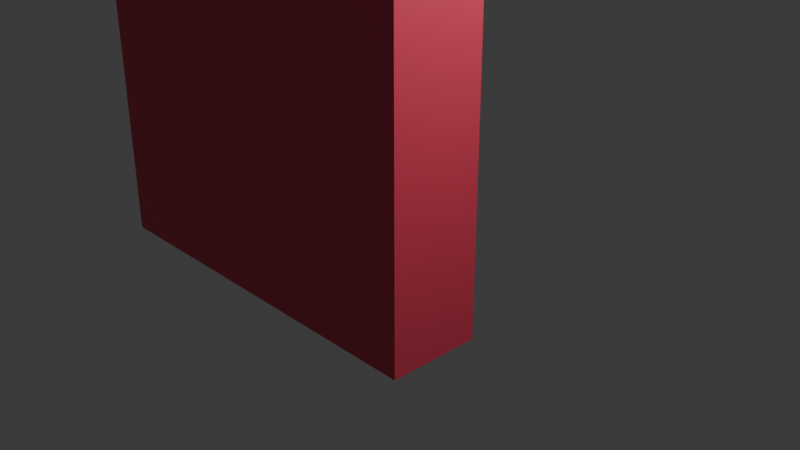 # Source: libro.blend  (saved by Blender 5.2.44; exported with 4.5.12 LTS)
import bpy
from mathutils import Matrix  # noqa: F401  (used for matrix-valued properties, if any)

bpy.ops.wm.read_factory_settings(use_empty=True)
scene = bpy.context.scene
scene.name = 'Scene'

# ---- collections
col_collection = bpy.data.collections.new('Collection'); scene.collection.children.link(col_collection)

# ---- materials (node trees are filled in below, after node groups)
mat_material = bpy.data.materials.new('Material')
mat_material.alpha_threshold = 0.0
mat_material.use_backface_culling_lightprobe_volume = False
mat_material.roughness = 0.5
mat_material.line_color = (0.0, 0.0, 0.0, 1.0)
mat_material_001 = bpy.data.materials.new('Material.001')
mat_material_002 = bpy.data.materials.new('Material.002')

# ---- material node trees
mat_material.use_nodes = True; mat_material.node_tree.nodes.clear()
_N = mat_material.node_tree.nodes; _L = mat_material.node_tree.links
n0 = _N.new('ShaderNodeOutputMaterial'); n0.name = 'Material Output'; n0.location = (200, 100)
n1 = _N.new('ShaderNodeBsdfPrincipled'); n1.name = 'Principled BSDF'; n1.location = (-200, 100)
n1.inputs[10].default_value = 0.005
_L.new(n1.outputs[0], n0.inputs[0])
n0.is_active_output = True
mat_material_001.use_nodes = True; mat_material_001.node_tree.nodes.clear()
_N = mat_material_001.node_tree.nodes; _L = mat_material_001.node_tree.links
n0 = _N.new('ShaderNodeBsdfPrincipled'); n0.name = 'Principled BSDF'; n0.location = (-200, 100)
n0.inputs[0].default_value = (0.8, 0.6056, 0.3283, 1.0)
n0.inputs[10].default_value = 0.005
n1 = _N.new('ShaderNodeOutputMaterial'); n1.name = 'Material Output'; n1.location = (200, 100)
_L.new(n0.outputs[0], n1.inputs[0])
n1.is_active_output = True
mat_material_002.use_nodes = True; mat_material_002.node_tree.nodes.clear()
_N = mat_material_002.node_tree.nodes; _L = mat_material_002.node_tree.links
n0 = _N.new('ShaderNodeBsdfPrincipled'); n0.name = 'Principled BSDF'; n0.location = (-200, 100)
n0.inputs[0].default_value = (0.8, 0.06493, 0.1214, 1.0)
n0.inputs[10].default_value = 0.005
n1 = _N.new('ShaderNodeOutputMaterial'); n1.name = 'Material Output'; n1.location = (200, 100)
_L.new(n0.outputs[0], n1.inputs[0])
n1.is_active_output = True

# ---- world
world_world = bpy.data.worlds.new('World'); scene.world = world_world
world_world.use_nodes = True; world_world.node_tree.nodes.clear()
_N = world_world.node_tree.nodes; _L = world_world.node_tree.links
n0 = _N.new('ShaderNodeOutputWorld'); n0.name = 'World Output'; n0.location = (200, 100)
n1 = _N.new('ShaderNodeBackground'); n1.name = 'Background'; n1.location = (-200, 100)
n1.inputs[0].default_value = (0.05088, 0.05088, 0.05088, 1.0)
_L.new(n1.outputs[0], n0.inputs[0])
n0.is_active_output = True
world_world.color = (0.05088, 0.05088, 0.05088)
world_world.sun_shadow_jitter_overblur = 0.0

# ---- cameras
cam_camera = bpy.data.cameras.new('Camera')
cam_camera.clip_end = 100.0
cam_camera.ortho_scale = 7.314

# ---- lights
light_light = bpy.data.lights.new('Light', 'POINT')
light_light.energy = 1000.0
light_light.shadow_soft_size = 0.1

# ---- meshes
me_cube = bpy.data.meshes.new('Cube')
me_cube.from_pydata([(1.0, 0.0604, 1.0), (1.0, 0.0604, -1.0), (1.0, -1.0, 1.0), (1.0, -1.0, -1.0), (-1.0, 0.0604, 1.0), (-1.0, 0.0604, -1.0), (-1.0, -1.0, 1.0), (-1.0, -1.0, -1.0), (-3.435, 0.0604, -1.0), (-3.435, -1.0, -1.0), (-3.435, -1.0, 1.0), (-3.435, 0.0604, 1.0), (1.0, -1.0, 5.537), (-1.0, -1.0, 5.537), (1.0, 0.0604, 5.537), (-1.0, 0.0604, 5.537), (-3.435, -1.0, 5.537), (-3.435, 0.0604, 5.537), (-1.0, -1.0, 5.237), (-3.435, -1.0, 5.237), (1.0, -1.0, 5.237), (-3.435, 0.0604, 5.237), (1.0, 0.0604, 5.237), (-1.0, 0.0604, 5.237), (-1.0, -0.1881, -1.0), (1.0, -0.1881, 1.0), (1.0, -0.1881, -1.0), (-3.435, -0.1881, -1.0), (-3.435, -0.1881, 1.0), (1.0, -0.1881, 5.537), (-1.0, -0.1881, 5.537), (-3.435, -0.1881, 5.537), (1.0, -0.1881, 5.237), (-3.435, -0.1881, 5.237), (-1.0, -0.7801, -1.0), (1.0, -0.7801, 1.0), (-3.435, -0.7801, -1.0), (1.0, -0.7801, 5.537), (1.0, -0.7801, 5.237), (1.0, -0.7801, -1.0), (-3.435, -0.7801, 1.0), (-1.0, -0.7801, 5.537), (-3.435, -0.7801, 5.537), (-3.435, -0.7801, 5.237), (0.7172, 0.0604, -1.0), (0.7172, -1.0, 1.0), (0.7172, -1.0, -1.0), (0.7172, 0.0604, 1.0), (0.7172, -1.0, 5.537), (0.7172, 0.0604, 5.537), (0.7172, 0.0604, 5.237), (0.7172, -1.0, 5.237), (0.7172, -0.1881, 5.537), (0.7172, -0.1881, -1.0), (0.7172, -0.7801, 5.537), (0.7172, -0.7801, -1.0), (-1.0, -0.7801, 5.333), (-1.0, -0.1881, 5.333), (-3.435, -0.7801, 5.333), (-3.435, -0.1881, 5.333), (0.7172, -0.1881, 5.333), (0.7172, -0.7801, 5.333), (-3.185, -0.7801, 1.0), (-3.185, -0.1881, 1.0), (-3.185, -0.7801, 5.237), (-3.185, -0.1881, 5.237), (-3.185, -0.1881, 5.537), (-3.185, -0.1881, -1.0), (-3.185, -0.7801, -1.0), (-3.185, -0.7801, 5.537), (-3.185, -0.7801, 5.333), (-3.185, -0.1881, 5.333), (-3.185, -0.1881, -0.8549), (-3.435, -0.1881, -0.8549), (-3.435, -0.7801, -0.8549), (-3.185, -0.7801, -0.8549), (-1.0, -0.1881, -0.8549), (0.7172, -0.1881, -0.8549), (-1.0, -0.7801, -0.8549), (0.7172, -0.7801, -0.8549), (-3.241, -1.038, 3.434), (-3.241, -1.038, 4.358), (-3.241, -0.944, 3.434), (-3.241, -0.944, 4.358), (0.5358, -1.038, 3.434), (0.5358, -1.038, 4.358), (0.5358, -0.944, 3.434), (0.5358, -0.944, 4.358), (-3.185, -0.6617, 1.0), (-3.185, -0.5433, 1.0), (-3.185, -0.4249, 1.0), (-3.185, -0.3065, 1.0), (-3.185, -0.6617, 5.237), (-3.185, -0.5433, 5.237), (-3.185, -0.4249, 5.237), (-3.185, -0.3065, 5.237), (1.0, -0.6617, -1.0), (1.0, -0.5433, -1.0), (1.0, -0.4249, -1.0), (1.0, -0.3065, -1.0), (1.0, -0.3065, 1.0), (1.0, -0.4249, 1.0), (1.0, -0.5433, 1.0), (1.0, -0.6617, 1.0), (1.0, -0.3065, 5.537), (1.0, -0.4249, 5.537), (1.0, -0.5433, 5.537), (1.0, -0.6617, 5.537), (1.0, -0.3065, 5.237), (1.0, -0.4249, 5.237), (1.0, -0.5433, 5.237), (1.0, -0.6617, 5.237), (0.7172, -0.3065, -1.0), (0.7172, -0.4249, -1.0), (0.7172, -0.5433, -1.0), (0.7172, -0.6617, -1.0), (0.7172, -0.3065, 5.537), (0.7172, -0.4249, 5.537), (0.7172, -0.5433, 5.537), (0.7172, -0.6617, 5.537), (-1.0, -0.6617, 5.333), (-1.0, -0.5433, 5.333), (-1.0, -0.4249, 5.333), (-1.0, -0.3065, 5.333), (0.7172, -0.3065, 5.333), (0.7172, -0.4249, 5.333), (0.7172, -0.5433, 5.333), (0.7172, -0.6617, 5.333), (-1.0, -0.3065, -0.8549), (-1.0, -0.4249, -0.8549), (-1.0, -0.5433, -0.8549), (-1.0, -0.6617, -0.8549), (0.7172, -0.3065, -0.8549), (0.7172, -0.4249, -0.8549), (0.7172, -0.5433, -0.8549), (0.7172, -0.6617, -0.8549)], [], [(51, 20, 12, 48), (46, 45, 6, 7), (19, 18, 13, 16), (55, 39, 3, 46), (39, 35, 2, 3), (44, 47, 0, 1), (27, 28, 11, 8), (4, 5, 8, 11), (7, 6, 10, 9), (34, 7, 9, 36), (54, 41, 13, 48), (30, 15, 17, 31), (43, 19, 16, 42), (32, 22, 14, 29), (23, 21, 17, 15), (50, 23, 15, 49), (47, 4, 23, 50), (4, 11, 21, 23), (25, 0, 22, 32), (40, 10, 19, 43), (10, 6, 18, 19), (45, 2, 20, 51), (11, 28, 33, 21), (100, 25, 32, 108), (108, 32, 29, 104), (21, 33, 31, 17), (52, 30, 57, 60), (49, 15, 30, 52), (5, 24, 27, 8), (31, 33, 65, 66), (1, 0, 25, 26), (44, 1, 26, 53), (9, 10, 40, 36), (13, 41, 42, 16), (20, 38, 37, 12), (2, 35, 38, 20), (42, 58, 70, 69), (41, 54, 61, 56), (131, 135, 79, 78), (96, 103, 35, 39), (115, 96, 39, 55), (27, 24, 76, 73), (107, 119, 54, 37), (5, 44, 53, 24), (14, 49, 52, 29), (6, 45, 51, 18), (0, 47, 50, 22), (22, 50, 49, 14), (37, 54, 48, 12), (5, 4, 47, 44), (34, 55, 46, 7), (3, 2, 45, 46), (18, 51, 48, 13), (36, 68, 75, 74), (127, 120, 56, 61), (116, 52, 60, 124), (42, 41, 56, 58), (88, 62, 64, 92), (30, 31, 59, 57), (74, 75, 72, 73, 76, 128, 129, 130, 131, 78), (69, 70, 71, 66, 65, 95, 94, 93, 92, 64), (36, 40, 62, 68), (33, 28, 63, 65), (28, 27, 67, 63), (40, 43, 64, 62), (59, 31, 66, 71), (43, 42, 69, 64), (59, 71, 70, 58, 56, 120, 121, 122, 123, 57), (115, 55, 79, 135), (24, 53, 77, 76), (55, 34, 78, 79), (34, 36, 74, 78), (67, 27, 73, 72), (67, 72, 75, 68, 62, 88, 89, 90, 91, 63), (80, 81, 83, 82), (82, 83, 87, 86), (86, 87, 85, 84), (84, 85, 81, 80), (82, 86, 84, 80), (87, 83, 81, 85), (63, 91, 95, 65), (91, 90, 94, 95), (90, 89, 93, 94), (89, 88, 92, 93), (53, 112, 132, 77), (112, 113, 133, 132), (113, 114, 134, 133), (114, 115, 135, 134), (54, 119, 127, 61), (119, 118, 126, 127), (118, 117, 125, 126), (117, 116, 124, 125), (60, 57, 123, 124), (124, 123, 122, 125), (125, 122, 121, 126), (126, 121, 120, 127), (29, 52, 116, 104), (104, 116, 117, 105), (105, 117, 118, 106), (106, 118, 119, 107), (53, 26, 99, 112), (112, 99, 98, 113), (113, 98, 97, 114), (114, 97, 96, 115), (26, 25, 100, 99), (99, 100, 101, 98), (98, 101, 102, 97), (97, 102, 103, 96), (76, 77, 132, 128), (128, 132, 133, 129), (129, 133, 134, 130), (130, 134, 135, 131), (38, 111, 107, 37), (111, 110, 106, 107), (110, 109, 105, 106), (109, 108, 104, 105), (35, 103, 111, 38), (103, 102, 110, 111), (102, 101, 109, 110), (101, 100, 108, 109)])
me_cube.polygons.foreach_set('material_index', [2, 2, 2, 2, 2, 2, 2, 2, 2, 2, 2, 2, 2, 2, 2, 2, 2, 2, 2, 2, 2, 2, 2, 2, 2, 2, 2, 2, 2, 2, 2, 2, 2, 2, 2, 2, 2, 2, 1, 2, 2, 2, 2, 2, 2, 2, 2, 2, 2, 2, 2, 2, 2, 2, 1, 2, 2, 1, 2, 1, 1, 2, 2, 2, 2, 2, 2, 1, 2, 2, 2, 2, 2, 1, 2, 2, 2, 1, 2, 2, 1, 1, 1, 1, 2, 2, 2, 2, 2, 2, 2, 2, 1, 1, 1, 1, 2, 2, 2, 2, 2, 2, 2, 2, 2, 2, 2, 2, 1, 1, 1, 1, 2, 2, 2, 2, 2, 2, 2, 2])
_uv = me_cube.uv_layers.new(name='UVMap')
_uv.uv.foreach_set('vector', [0.625, 0.7853, 0.625, 0.75, 0.625, 0.75, 0.625, 0.7853, 0.375, 0.7853, 0.625, 0.7853, 0.625, 1.0, 0.375, 1.0, 0.625, 1.0, 0.625, 1.0, 0.625, 1.0, 0.625, 1.0, 0.3397, 0.6982, 0.375, 0.6982, 0.375, 0.75, 0.3397, 0.75, 0.375, 0.6982, 0.625, 0.6982, 0.625, 0.75, 0.375, 0.75, 0.375, 0.4647, 0.625, 0.4647, 0.625, 0.5, 0.375, 0.5, 0.375, 0.1914, 0.625, 0.1914, 0.625, 0.25, 0.375, 0.25, 0.625, 0.25, 0.375, 0.25, 0.375, 0.25, 0.625, 0.25, 0.375, 1.0, 0.625, 1.0, 0.625, 1.0, 0.375, 1.0, 0.125, 0.6982, 0.125, 0.75, 0.125, 0.75, 0.125, 0.6982, 0.6603, 0.6982, 0.875, 0.6982, 0.875, 0.75, 0.6603, 0.75, 0.875, 0.5586, 0.875, 0.5, 0.875, 0.5, 0.875, 0.5586, 0.625, 0.05184, 0.625, 0.0, 0.625, 0.0, 0.625, 0.05184, 0.625, 0.5586, 0.625, 0.5, 0.625, 0.5, 0.625, 0.5586, 0.625, 0.25, 0.625, 0.25, 0.625, 0.25, 0.625, 0.25, 0.625, 0.4647, 0.625, 0.25, 0.625, 0.25, 0.625, 0.4647, 0.625, 0.4647, 0.625, 0.25, 0.625, 0.25, 0.625, 0.4647, 0.625, 0.25, 0.625, 0.25, 0.625, 0.25, 0.625, 0.25, 0.625, 0.5586, 0.625, 0.5, 0.625, 0.5, 0.625, 0.5586, 0.625, 0.05184, 0.625, 0.0, 0.625, 0.0, 0.625, 0.05184, 0.625, 1.0, 0.625, 1.0, 0.625, 1.0, 0.625, 1.0, 0.625, 0.7853, 0.625, 0.75, 0.625, 0.75, 0.625, 0.7853, 0.625, 0.25, 0.625, 0.1914, 0.625, 0.1914, 0.625, 0.25, 0.625, 0.5865, 0.625, 0.5586, 0.625, 0.5586, 0.625, 0.5865, 0.625, 0.5865, 0.625, 0.5586, 0.625, 0.5586, 0.625, 0.5865, 0.625, 0.25, 0.625, 0.1914, 0.625, 0.1914, 0.625, 0.25, 0.6603, 0.5586, 0.875, 0.5586, 0.875, 0.5586, 0.6603, 0.5586, 0.6603, 0.5, 0.875, 0.5, 0.875, 0.5586, 0.6603, 0.5586, 0.125, 0.5, 0.125, 0.5586, 0.125, 0.5586, 0.125, 0.5, 0.625, 0.1914, 0.625, 0.1914, 0.625, 0.1914, 0.625, 0.1914, 0.375, 0.5, 0.625, 0.5, 0.625, 0.5586, 0.375, 0.5586, 0.3397, 0.5, 0.375, 0.5, 0.375, 0.5586, 0.3397, 0.5586, 0.375, 0.0, 0.625, 0.0, 0.625, 0.05184, 0.375, 0.05184, 0.875, 0.75, 0.875, 0.6982, 0.875, 0.6982, 0.875, 0.75, 0.625, 0.75, 0.625, 0.6982, 0.625, 0.6982, 0.625, 0.75, 0.625, 0.75, 0.625, 0.6982, 0.625, 0.6982, 0.625, 0.75, 0.875, 0.6982, 0.875, 0.6982, 0.875, 0.6982, 0.875, 0.6982, 0.875, 0.6982, 0.6603, 0.6982, 0.6603, 0.6982, 0.875, 0.6982, 0.125, 0.6702, 0.3397, 0.6702, 0.3397, 0.6982, 0.125, 0.6982, 0.375, 0.6702, 0.625, 0.6702, 0.625, 0.6982, 0.375, 0.6982, 0.3397, 0.6702, 0.375, 0.6702, 0.375, 0.6982, 0.3397, 0.6982, 0.125, 0.5586, 0.125, 0.5586, 0.125, 0.5586, 0.125, 0.5586, 0.625, 0.6702, 0.6603, 0.6702, 0.6603, 0.6982, 0.625, 0.6982, 0.125, 0.5, 0.3397, 0.5, 0.3397, 0.5586, 0.125, 0.5586, 0.625, 0.5, 0.6603, 0.5, 0.6603, 0.5586, 0.625, 0.5586, 0.625, 1.0, 0.625, 0.7853, 0.625, 0.7853, 0.625, 1.0, 0.625, 0.5, 0.625, 0.4647, 0.625, 0.4647, 0.625, 0.5, 0.625, 0.5, 0.625, 0.4647, 0.625, 0.4647, 0.625, 0.5, 0.625, 0.6982, 0.6603, 0.6982, 0.6603, 0.75, 0.625, 0.75, 0.375, 0.25, 0.625, 0.25, 0.625, 0.4647, 0.375, 0.4647, 0.125, 0.6982, 0.3397, 0.6982, 0.3397, 0.75, 0.125, 0.75, 0.375, 0.75, 0.625, 0.75, 0.625, 0.7853, 0.375, 0.7853, 0.625, 1.0, 0.625, 0.7853, 0.625, 0.7853, 0.625, 1.0, 0.375, 0.05184, 0.375, 0.05184, 0.375, 0.05184, 0.375, 0.05184, 0.6603, 0.6702, 0.875, 0.6702, 0.875, 0.6982, 0.6603, 0.6982, 0.6603, 0.5865, 0.6603, 0.5586, 0.6603, 0.5586, 0.6603, 0.5865, 0.875, 0.6982, 0.875, 0.6982, 0.875, 0.6982, 0.875, 0.6982, 0.625, 0.07975, 0.625, 0.05184, 0.625, 0.05184, 0.625, 0.07975, 0.875, 0.5586, 0.875, 0.5586, 0.875, 0.5586, 0.875, 0.5586, 0.125, 0.6982, 0.125, 0.6982, 0.125, 0.5586, 0.125, 0.5586, 0.125, 0.5586, 0.125, 0.5865, 0.125, 0.6144, 0.125, 0.6423, 0.125, 0.6702, 0.125, 0.6982, 0.625, 0.05184, 0.625, 0.05184, 0.625, 0.1914, 0.625, 0.1914, 0.625, 0.1914, 0.625, 0.1635, 0.625, 0.1356, 0.625, 0.1077, 0.625, 0.07975, 0.625, 0.05184, 0.375, 0.05184, 0.625, 0.05184, 0.625, 0.05184, 0.375, 0.05184, 0.625, 0.1914, 0.625, 0.1914, 0.625, 0.1914, 0.625, 0.1914, 0.625, 0.1914, 0.375, 0.1914, 0.375, 0.1914, 0.625, 0.1914, 0.625, 0.05184, 0.625, 0.05184, 0.625, 0.05184, 0.625, 0.05184, 0.875, 0.5586, 0.875, 0.5586, 0.875, 0.5586, 0.875, 0.5586, 0.625, 0.05184, 0.625, 0.05184, 0.625, 0.05184, 0.625, 0.05184, 0.875, 0.5586, 0.875, 0.5586, 0.875, 0.6982, 0.875, 0.6982, 0.875, 0.6982, 0.875, 0.6702, 0.875, 0.6423, 0.875, 0.6144, 0.875, 0.5865, 0.875, 0.5586, 0.3397, 0.6702, 0.3397, 0.6982, 0.3397, 0.6982, 0.3397, 0.6702, 0.125, 0.5586, 0.3397, 0.5586, 0.3397, 0.5586, 0.125, 0.5586, 0.3397, 0.6982, 0.125, 0.6982, 0.125, 0.6982, 0.3397, 0.6982, 0.125, 0.6982, 0.125, 0.6982, 0.125, 0.6982, 0.125, 0.6982, 0.375, 0.1914, 0.375, 0.1914, 0.375, 0.1914, 0.375, 0.1914, 0.375, 0.1914, 0.375, 0.1914, 0.375, 0.05184, 0.375, 0.05184, 0.625, 0.05184, 0.625, 0.07975, 0.625, 0.1077, 0.625, 0.1356, 0.625, 0.1635, 0.625, 0.1914, 0.375, 0.0, 0.625, 0.0, 0.625, 0.25, 0.375, 0.25, 0.375, 0.25, 0.625, 0.25, 0.625, 0.5, 0.375, 0.5, 0.375, 0.5, 0.625, 0.5, 0.625, 0.75, 0.375, 0.75, 0.375, 0.75, 0.625, 0.75, 0.625, 1.0, 0.375, 1.0, 0.125, 0.5, 0.375, 0.5, 0.375, 0.75, 0.125, 0.75, 0.625, 0.5, 0.875, 0.5, 0.875, 0.75, 0.625, 0.75, 0.625, 0.1914, 0.625, 0.1635, 0.625, 0.1635, 0.625, 0.1914, 0.625, 0.1635, 0.625, 0.1356, 0.625, 0.1356, 0.625, 0.1635, 0.625, 0.1356, 0.625, 0.1077, 0.625, 0.1077, 0.625, 0.1356, 0.625, 0.1077, 0.625, 0.07975, 0.625, 0.07975, 0.625, 0.1077, 0.3397, 0.5586, 0.3397, 0.5865, 0.3397, 0.5865, 0.3397, 0.5586, 0.3397, 0.5865, 0.3397, 0.6144, 0.3397, 0.6144, 0.3397, 0.5865, 0.3397, 0.6144, 0.3397, 0.6423, 0.3397, 0.6423, 0.3397, 0.6144, 0.3397, 0.6423, 0.3397, 0.6702, 0.3397, 0.6702, 0.3397, 0.6423, 0.6603, 0.6982, 0.6603, 0.6702, 0.6603, 0.6702, 0.6603, 0.6982, 0.6603, 0.6702, 0.6603, 0.6423, 0.6603, 0.6423, 0.6603, 0.6702, 0.6603, 0.6423, 0.6603, 0.6144, 0.6603, 0.6144, 0.6603, 0.6423, 0.6603, 0.6144, 0.6603, 0.5865, 0.6603, 0.5865, 0.6603, 0.6144, 0.6603, 0.5586, 0.875, 0.5586, 0.875, 0.5865, 0.6603, 0.5865, 0.6603, 0.5865, 0.875, 0.5865, 0.875, 0.6144, 0.6603, 0.6144, 0.6603, 0.6144, 0.875, 0.6144, 0.875, 0.6423, 0.6603, 0.6423, 0.6603, 0.6423, 0.875, 0.6423, 0.875, 0.6702, 0.6603, 0.6702, 0.625, 0.5586, 0.6603, 0.5586, 0.6603, 0.5865, 0.625, 0.5865, 0.625, 0.5865, 0.6603, 0.5865, 0.6603, 0.6144, 0.625, 0.6144, 0.625, 0.6144, 0.6603, 0.6144, 0.6603, 0.6423, 0.625, 0.6423, 0.625, 0.6423, 0.6603, 0.6423, 0.6603, 0.6702, 0.625, 0.6702, 0.3397, 0.5586, 0.375, 0.5586, 0.375, 0.5865, 0.3397, 0.5865, 0.3397, 0.5865, 0.375, 0.5865, 0.375, 0.6144, 0.3397, 0.6144, 0.3397, 0.6144, 0.375, 0.6144, 0.375, 0.6423, 0.3397, 0.6423, 0.3397, 0.6423, 0.375, 0.6423, 0.375, 0.6702, 0.3397, 0.6702, 0.375, 0.5586, 0.625, 0.5586, 0.625, 0.5865, 0.375, 0.5865, 0.375, 0.5865, 0.625, 0.5865, 0.625, 0.6144, 0.375, 0.6144, 0.375, 0.6144, 0.625, 0.6144, 0.625, 0.6423, 0.375, 0.6423, 0.375, 0.6423, 0.625, 0.6423, 0.625, 0.6702, 0.375, 0.6702, 0.125, 0.5586, 0.3397, 0.5586, 0.3397, 0.5865, 0.125, 0.5865, 0.125, 0.5865, 0.3397, 0.5865, 0.3397, 0.6144, 0.125, 0.6144, 0.125, 0.6144, 0.3397, 0.6144, 0.3397, 0.6423, 0.125, 0.6423, 0.125, 0.6423, 0.3397, 0.6423, 0.3397, 0.6702, 0.125, 0.6702, 0.625, 0.6982, 0.625, 0.6702, 0.625, 0.6702, 0.625, 0.6982, 0.625, 0.6702, 0.625, 0.6423, 0.625, 0.6423, 0.625, 0.6702, 0.625, 0.6423, 0.625, 0.6144, 0.625, 0.6144, 0.625, 0.6423, 0.625, 0.6144, 0.625, 0.5865, 0.625, 0.5865, 0.625, 0.6144, 0.625, 0.6982, 0.625, 0.6702, 0.625, 0.6702, 0.625, 0.6982, 0.625, 0.6702, 0.625, 0.6423, 0.625, 0.6423, 0.625, 0.6702, 0.625, 0.6423, 0.625, 0.6144, 0.625, 0.6144, 0.625, 0.6423, 0.625, 0.6144, 0.625, 0.5865, 0.625, 0.5865, 0.625, 0.6144])
me_cube.materials.append(mat_material)
me_cube.materials.append(mat_material_001)
me_cube.materials.append(mat_material_002)
me_cube.use_mirror_vertex_groups = False
me_cube.update()

# ---- objects
ob_cube = bpy.data.objects.new('Cube', me_cube)
ob_light = bpy.data.objects.new('Light', light_light)
ob_camera = bpy.data.objects.new('Camera', cam_camera)

# ---- transforms, parenting, visibility, modifiers, constraints
ob_cube.location = (0.0, 0.0, 0.0)
ob_cube.lock_rotations_4d = False
ob_cube.empty_display_type = 'ARROWS'
ob_cube.lineart.crease_threshold = 0.0
ob_light.location = (4.076, 1.005, 5.904)
ob_light.rotation_euler = (0.6503, 0.05522, 1.866)
ob_light.lock_rotations_4d = False
ob_light.empty_display_type = 'ARROWS'
ob_light.color = (0.0, 0.0, 0.0, 0.0)
ob_light.lineart.crease_threshold = 0.0
ob_camera.location = (7.359, -6.926, 4.958)
ob_camera.rotation_euler = (1.109, 0.0, 0.8149)
ob_camera.lock_rotations_4d = False
ob_camera.empty_display_type = 'ARROWS'
ob_camera.color = (0.0, 0.0, 0.0, 0.0)
ob_camera.display_type = 'WIRE'
ob_camera.lineart.crease_threshold = 0.0

# ---- collection membership
col_collection.objects.link(ob_cube)
col_collection.objects.link(ob_light)
col_collection.objects.link(ob_camera)

# ---- scene / render settings (as saved in the file)
scene.camera = ob_camera
scene.frame_start = 1; scene.frame_end = 250; scene.frame_set(1)
scene.render.engine = 'BLENDER_EEVEE_NEXT'
scene.render.bake_bias = 0.0
scene.render.bake_samples = 0
scene.render.compositor_device = 'GPU'
scene.eevee.use_volume_custom_range = False
scene.eevee.fast_gi_thickness_near = 0.1
scene.eevee.fast_gi_thickness_far = 0.0
scene.eevee.ray_tracing_options.screen_trace_thickness = 0.1
bpy.context.view_layer.update()
